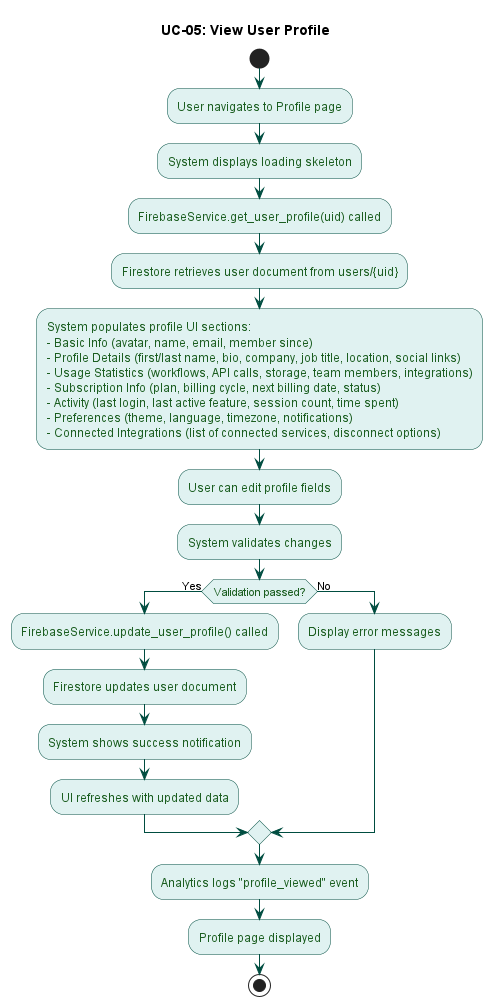

The diagram above was rendered by PlantUML. Its source (embedded in the PNG):
@startuml UC-05_View_Profile

title UC-05: View User Profile

skinparam ActivityBackgroundColor #E0F2F1
skinparam ActivityBorderColor #004D40
skinparam ActivityFontColor #1B5E20
skinparam ArrowColor #004D40

start
:User navigates to Profile page;
:System displays loading skeleton;
:FirebaseService.get_user_profile(uid) called;
:Firestore retrieves user document from users/{uid};
:System populates profile UI sections:\n- Basic Info (avatar, name, email, member since)\n- Profile Details (first/last name, bio, company, job title, location, social links)\n- Usage Statistics (workflows, API calls, storage, team members, integrations)\n- Subscription Info (plan, billing cycle, next billing date, status)\n- Activity (last login, last active feature, session count, time spent)\n- Preferences (theme, language, timezone, notifications)\n- Connected Integrations (list of connected services, disconnect options);

:User can edit profile fields;
:System validates changes;
if (Validation passed?) then (Yes)
    :FirebaseService.update_user_profile() called;
    :Firestore updates user document;
    :System shows success notification;
    :UI refreshes with updated data;
else (No)
    :Display error messages;
endif

:Analytics logs "profile_viewed" event;
:Profile page displayed;
stop

@enduml